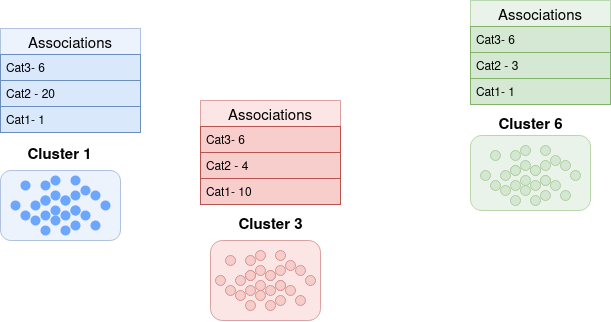

The diagram above was exported from draw.io. Its source (the exported page's mxGraphModel, read from the mxfile embedded in the PNG):
<mxGraphModel dx="1619" dy="869" grid="1" gridSize="10" guides="1" tooltips="1" connect="1" arrows="1" fold="1" page="1" pageScale="1" pageWidth="850" pageHeight="1100" math="0" shadow="0">
  <root>
    <mxCell id="0" />
    <mxCell id="1" parent="0" />
    <mxCell id="tCPOqOkGfZuZGUnRD7w5-1" value="" style="shape=ellipse;fillColor=#0065FF;strokeColor=none;html=1;sketch=0;" vertex="1" parent="1">
      <mxGeometry x="180" y="270" width="10" height="10" as="geometry" />
    </mxCell>
    <mxCell id="tCPOqOkGfZuZGUnRD7w5-11" value="" style="shape=ellipse;fillColor=#0065FF;strokeColor=none;html=1;sketch=0;" vertex="1" parent="1">
      <mxGeometry x="170" y="290" width="10" height="10" as="geometry" />
    </mxCell>
    <mxCell id="tCPOqOkGfZuZGUnRD7w5-12" value="" style="shape=ellipse;fillColor=#0065FF;strokeColor=none;html=1;sketch=0;" vertex="1" parent="1">
      <mxGeometry x="190" y="290" width="10" height="10" as="geometry" />
    </mxCell>
    <mxCell id="tCPOqOkGfZuZGUnRD7w5-13" value="" style="shape=ellipse;fillColor=#0065FF;strokeColor=none;html=1;sketch=0;" vertex="1" parent="1">
      <mxGeometry x="200" y="270" width="10" height="10" as="geometry" />
    </mxCell>
    <mxCell id="tCPOqOkGfZuZGUnRD7w5-14" value="" style="shape=ellipse;fillColor=#0065FF;strokeColor=none;html=1;sketch=0;" vertex="1" parent="1">
      <mxGeometry x="180" y="300" width="10" height="10" as="geometry" />
    </mxCell>
    <mxCell id="tCPOqOkGfZuZGUnRD7w5-15" value="" style="shape=ellipse;fillColor=#0065FF;strokeColor=none;html=1;sketch=0;" vertex="1" parent="1">
      <mxGeometry x="200" y="300" width="10" height="10" as="geometry" />
    </mxCell>
    <mxCell id="tCPOqOkGfZuZGUnRD7w5-18" value="" style="shape=ellipse;fillColor=#0065FF;strokeColor=none;html=1;sketch=0;" vertex="1" parent="1">
      <mxGeometry x="210" y="280" width="10" height="10" as="geometry" />
    </mxCell>
    <mxCell id="tCPOqOkGfZuZGUnRD7w5-19" value="" style="shape=ellipse;fillColor=#0065FF;strokeColor=none;html=1;sketch=0;" vertex="1" parent="1">
      <mxGeometry x="150" y="275" width="10" height="10" as="geometry" />
    </mxCell>
    <mxCell id="tCPOqOkGfZuZGUnRD7w5-20" value="" style="shape=ellipse;fillColor=#0065FF;strokeColor=none;html=1;sketch=0;" vertex="1" parent="1">
      <mxGeometry x="140" y="295" width="10" height="10" as="geometry" />
    </mxCell>
    <mxCell id="tCPOqOkGfZuZGUnRD7w5-21" value="" style="shape=ellipse;fillColor=#0065FF;strokeColor=none;html=1;sketch=0;" vertex="1" parent="1">
      <mxGeometry x="160" y="295" width="10" height="10" as="geometry" />
    </mxCell>
    <mxCell id="tCPOqOkGfZuZGUnRD7w5-22" value="" style="shape=ellipse;fillColor=#0065FF;strokeColor=none;html=1;sketch=0;" vertex="1" parent="1">
      <mxGeometry x="170" y="275" width="10" height="10" as="geometry" />
    </mxCell>
    <mxCell id="tCPOqOkGfZuZGUnRD7w5-23" value="" style="shape=ellipse;fillColor=#0065FF;strokeColor=none;html=1;sketch=0;" vertex="1" parent="1">
      <mxGeometry x="150" y="305" width="10" height="10" as="geometry" />
    </mxCell>
    <mxCell id="tCPOqOkGfZuZGUnRD7w5-24" value="" style="shape=ellipse;fillColor=#0065FF;strokeColor=none;html=1;sketch=0;" vertex="1" parent="1">
      <mxGeometry x="170" y="305" width="10" height="10" as="geometry" />
    </mxCell>
    <mxCell id="tCPOqOkGfZuZGUnRD7w5-25" value="" style="shape=ellipse;fillColor=#0065FF;strokeColor=none;html=1;sketch=0;" vertex="1" parent="1">
      <mxGeometry x="180" y="285" width="10" height="10" as="geometry" />
    </mxCell>
    <mxCell id="tCPOqOkGfZuZGUnRD7w5-33" value="" style="shape=ellipse;fillColor=#0065FF;strokeColor=none;html=1;sketch=0;" vertex="1" parent="1">
      <mxGeometry x="130" y="260" width="10" height="10" as="geometry" />
    </mxCell>
    <mxCell id="tCPOqOkGfZuZGUnRD7w5-34" value="" style="shape=ellipse;fillColor=#0065FF;strokeColor=none;html=1;sketch=0;" vertex="1" parent="1">
      <mxGeometry x="120" y="280" width="10" height="10" as="geometry" />
    </mxCell>
    <mxCell id="tCPOqOkGfZuZGUnRD7w5-35" value="" style="shape=ellipse;fillColor=#0065FF;strokeColor=none;html=1;sketch=0;" vertex="1" parent="1">
      <mxGeometry x="140" y="280" width="10" height="10" as="geometry" />
    </mxCell>
    <mxCell id="tCPOqOkGfZuZGUnRD7w5-36" value="" style="shape=ellipse;fillColor=#0065FF;strokeColor=none;html=1;sketch=0;" vertex="1" parent="1">
      <mxGeometry x="150" y="260" width="10" height="10" as="geometry" />
    </mxCell>
    <mxCell id="tCPOqOkGfZuZGUnRD7w5-37" value="" style="shape=ellipse;fillColor=#0065FF;strokeColor=none;html=1;sketch=0;" vertex="1" parent="1">
      <mxGeometry x="130" y="290" width="10" height="10" as="geometry" />
    </mxCell>
    <mxCell id="tCPOqOkGfZuZGUnRD7w5-38" value="" style="shape=ellipse;fillColor=#0065FF;strokeColor=none;html=1;sketch=0;" vertex="1" parent="1">
      <mxGeometry x="150" y="290" width="10" height="10" as="geometry" />
    </mxCell>
    <mxCell id="tCPOqOkGfZuZGUnRD7w5-39" value="" style="shape=ellipse;fillColor=#0065FF;strokeColor=none;html=1;sketch=0;" vertex="1" parent="1">
      <mxGeometry x="160" y="270" width="10" height="10" as="geometry" />
    </mxCell>
    <mxCell id="tCPOqOkGfZuZGUnRD7w5-47" value="" style="shape=ellipse;fillColor=#0065FF;strokeColor=none;html=1;sketch=0;" vertex="1" parent="1">
      <mxGeometry x="160" y="255" width="10" height="10" as="geometry" />
    </mxCell>
    <mxCell id="tCPOqOkGfZuZGUnRD7w5-48" value="" style="shape=ellipse;fillColor=#0065FF;strokeColor=none;html=1;sketch=0;" vertex="1" parent="1">
      <mxGeometry x="150" y="275" width="10" height="10" as="geometry" />
    </mxCell>
    <mxCell id="tCPOqOkGfZuZGUnRD7w5-49" value="" style="shape=ellipse;fillColor=#0065FF;strokeColor=none;html=1;sketch=0;" vertex="1" parent="1">
      <mxGeometry x="170" y="275" width="10" height="10" as="geometry" />
    </mxCell>
    <mxCell id="tCPOqOkGfZuZGUnRD7w5-50" value="" style="shape=ellipse;fillColor=#0065FF;strokeColor=none;html=1;sketch=0;" vertex="1" parent="1">
      <mxGeometry x="180" y="255" width="10" height="10" as="geometry" />
    </mxCell>
    <mxCell id="tCPOqOkGfZuZGUnRD7w5-51" value="" style="shape=ellipse;fillColor=#0065FF;strokeColor=none;html=1;sketch=0;" vertex="1" parent="1">
      <mxGeometry x="160" y="285" width="10" height="10" as="geometry" />
    </mxCell>
    <mxCell id="tCPOqOkGfZuZGUnRD7w5-52" value="" style="shape=ellipse;fillColor=#0065FF;strokeColor=none;html=1;sketch=0;" vertex="1" parent="1">
      <mxGeometry x="180" y="285" width="10" height="10" as="geometry" />
    </mxCell>
    <mxCell id="tCPOqOkGfZuZGUnRD7w5-53" value="" style="shape=ellipse;fillColor=#0065FF;strokeColor=none;html=1;sketch=0;" vertex="1" parent="1">
      <mxGeometry x="190" y="265" width="10" height="10" as="geometry" />
    </mxCell>
    <mxCell id="tCPOqOkGfZuZGUnRD7w5-54" value="" style="shape=ellipse;fillColor=#f8cecc;strokeColor=#b85450;html=1;sketch=0;" vertex="1" parent="1">
      <mxGeometry x="385" y="345" width="10" height="10" as="geometry" />
    </mxCell>
    <mxCell id="tCPOqOkGfZuZGUnRD7w5-55" value="" style="shape=ellipse;fillColor=#f8cecc;strokeColor=#b85450;html=1;sketch=0;" vertex="1" parent="1">
      <mxGeometry x="375" y="365" width="10" height="10" as="geometry" />
    </mxCell>
    <mxCell id="tCPOqOkGfZuZGUnRD7w5-56" value="" style="shape=ellipse;fillColor=#f8cecc;strokeColor=#b85450;html=1;sketch=0;" vertex="1" parent="1">
      <mxGeometry x="395" y="365" width="10" height="10" as="geometry" />
    </mxCell>
    <mxCell id="tCPOqOkGfZuZGUnRD7w5-57" value="" style="shape=ellipse;fillColor=#f8cecc;strokeColor=#b85450;html=1;sketch=0;" vertex="1" parent="1">
      <mxGeometry x="405" y="345" width="10" height="10" as="geometry" />
    </mxCell>
    <mxCell id="tCPOqOkGfZuZGUnRD7w5-58" value="" style="shape=ellipse;fillColor=#f8cecc;strokeColor=#b85450;html=1;sketch=0;" vertex="1" parent="1">
      <mxGeometry x="385" y="375" width="10" height="10" as="geometry" />
    </mxCell>
    <mxCell id="tCPOqOkGfZuZGUnRD7w5-59" value="" style="shape=ellipse;fillColor=#f8cecc;strokeColor=#b85450;html=1;sketch=0;" vertex="1" parent="1">
      <mxGeometry x="405" y="375" width="10" height="10" as="geometry" />
    </mxCell>
    <mxCell id="tCPOqOkGfZuZGUnRD7w5-60" value="" style="shape=ellipse;fillColor=#f8cecc;strokeColor=#b85450;html=1;sketch=0;" vertex="1" parent="1">
      <mxGeometry x="415" y="355" width="10" height="10" as="geometry" />
    </mxCell>
    <mxCell id="tCPOqOkGfZuZGUnRD7w5-61" value="" style="shape=ellipse;fillColor=#f8cecc;strokeColor=#b85450;html=1;sketch=0;" vertex="1" parent="1">
      <mxGeometry x="355" y="350" width="10" height="10" as="geometry" />
    </mxCell>
    <mxCell id="tCPOqOkGfZuZGUnRD7w5-62" value="" style="shape=ellipse;fillColor=#f8cecc;strokeColor=#b85450;html=1;sketch=0;" vertex="1" parent="1">
      <mxGeometry x="345" y="370" width="10" height="10" as="geometry" />
    </mxCell>
    <mxCell id="tCPOqOkGfZuZGUnRD7w5-63" value="" style="shape=ellipse;fillColor=#f8cecc;strokeColor=#b85450;html=1;sketch=0;" vertex="1" parent="1">
      <mxGeometry x="365" y="370" width="10" height="10" as="geometry" />
    </mxCell>
    <mxCell id="tCPOqOkGfZuZGUnRD7w5-64" value="" style="shape=ellipse;fillColor=#f8cecc;strokeColor=#b85450;html=1;sketch=0;" vertex="1" parent="1">
      <mxGeometry x="375" y="350" width="10" height="10" as="geometry" />
    </mxCell>
    <mxCell id="tCPOqOkGfZuZGUnRD7w5-65" value="" style="shape=ellipse;fillColor=#f8cecc;strokeColor=#b85450;html=1;sketch=0;" vertex="1" parent="1">
      <mxGeometry x="355" y="380" width="10" height="10" as="geometry" />
    </mxCell>
    <mxCell id="tCPOqOkGfZuZGUnRD7w5-66" value="" style="shape=ellipse;fillColor=#f8cecc;strokeColor=#b85450;html=1;sketch=0;" vertex="1" parent="1">
      <mxGeometry x="375" y="380" width="10" height="10" as="geometry" />
    </mxCell>
    <mxCell id="tCPOqOkGfZuZGUnRD7w5-67" value="" style="shape=ellipse;fillColor=#f8cecc;strokeColor=#b85450;html=1;sketch=0;" vertex="1" parent="1">
      <mxGeometry x="385" y="360" width="10" height="10" as="geometry" />
    </mxCell>
    <mxCell id="tCPOqOkGfZuZGUnRD7w5-68" value="" style="shape=ellipse;fillColor=#f8cecc;strokeColor=#b85450;html=1;sketch=0;" vertex="1" parent="1">
      <mxGeometry x="335" y="335" width="10" height="10" as="geometry" />
    </mxCell>
    <mxCell id="tCPOqOkGfZuZGUnRD7w5-69" value="" style="shape=ellipse;fillColor=#f8cecc;strokeColor=#b85450;html=1;sketch=0;" vertex="1" parent="1">
      <mxGeometry x="325" y="355" width="10" height="10" as="geometry" />
    </mxCell>
    <mxCell id="tCPOqOkGfZuZGUnRD7w5-70" value="" style="shape=ellipse;fillColor=#f8cecc;strokeColor=#b85450;html=1;sketch=0;" vertex="1" parent="1">
      <mxGeometry x="345" y="355" width="10" height="10" as="geometry" />
    </mxCell>
    <mxCell id="tCPOqOkGfZuZGUnRD7w5-71" value="" style="shape=ellipse;fillColor=#f8cecc;strokeColor=#b85450;html=1;sketch=0;" vertex="1" parent="1">
      <mxGeometry x="355" y="335" width="10" height="10" as="geometry" />
    </mxCell>
    <mxCell id="tCPOqOkGfZuZGUnRD7w5-72" value="" style="shape=ellipse;fillColor=#f8cecc;strokeColor=#b85450;html=1;sketch=0;" vertex="1" parent="1">
      <mxGeometry x="335" y="365" width="10" height="10" as="geometry" />
    </mxCell>
    <mxCell id="tCPOqOkGfZuZGUnRD7w5-73" value="" style="shape=ellipse;fillColor=#f8cecc;strokeColor=#b85450;html=1;sketch=0;" vertex="1" parent="1">
      <mxGeometry x="355" y="365" width="10" height="10" as="geometry" />
    </mxCell>
    <mxCell id="tCPOqOkGfZuZGUnRD7w5-74" value="" style="shape=ellipse;fillColor=#f8cecc;strokeColor=#b85450;html=1;sketch=0;" vertex="1" parent="1">
      <mxGeometry x="365" y="345" width="10" height="10" as="geometry" />
    </mxCell>
    <mxCell id="tCPOqOkGfZuZGUnRD7w5-75" value="" style="shape=ellipse;fillColor=#f8cecc;strokeColor=#b85450;html=1;sketch=0;" vertex="1" parent="1">
      <mxGeometry x="365" y="330" width="10" height="10" as="geometry" />
    </mxCell>
    <mxCell id="tCPOqOkGfZuZGUnRD7w5-76" value="" style="shape=ellipse;fillColor=#f8cecc;strokeColor=#b85450;html=1;sketch=0;" vertex="1" parent="1">
      <mxGeometry x="355" y="350" width="10" height="10" as="geometry" />
    </mxCell>
    <mxCell id="tCPOqOkGfZuZGUnRD7w5-77" value="" style="shape=ellipse;fillColor=#f8cecc;strokeColor=#b85450;html=1;sketch=0;" vertex="1" parent="1">
      <mxGeometry x="375" y="350" width="10" height="10" as="geometry" />
    </mxCell>
    <mxCell id="tCPOqOkGfZuZGUnRD7w5-78" value="" style="shape=ellipse;fillColor=#f8cecc;strokeColor=#b85450;html=1;sketch=0;" vertex="1" parent="1">
      <mxGeometry x="385" y="330" width="10" height="10" as="geometry" />
    </mxCell>
    <mxCell id="tCPOqOkGfZuZGUnRD7w5-79" value="" style="shape=ellipse;fillColor=#f8cecc;strokeColor=#b85450;html=1;sketch=0;" vertex="1" parent="1">
      <mxGeometry x="365" y="360" width="10" height="10" as="geometry" />
    </mxCell>
    <mxCell id="tCPOqOkGfZuZGUnRD7w5-80" value="" style="shape=ellipse;fillColor=#f8cecc;strokeColor=#b85450;html=1;sketch=0;" vertex="1" parent="1">
      <mxGeometry x="385" y="360" width="10" height="10" as="geometry" />
    </mxCell>
    <mxCell id="tCPOqOkGfZuZGUnRD7w5-81" value="" style="shape=ellipse;fillColor=#f8cecc;strokeColor=#b85450;html=1;sketch=0;" vertex="1" parent="1">
      <mxGeometry x="395" y="340" width="10" height="10" as="geometry" />
    </mxCell>
    <mxCell id="tCPOqOkGfZuZGUnRD7w5-82" value="" style="shape=ellipse;fillColor=#d5e8d4;strokeColor=#82b366;html=1;sketch=0;" vertex="1" parent="1">
      <mxGeometry x="650" y="240" width="10" height="10" as="geometry" />
    </mxCell>
    <mxCell id="tCPOqOkGfZuZGUnRD7w5-83" value="" style="shape=ellipse;fillColor=#d5e8d4;strokeColor=#82b366;html=1;sketch=0;" vertex="1" parent="1">
      <mxGeometry x="640" y="260" width="10" height="10" as="geometry" />
    </mxCell>
    <mxCell id="tCPOqOkGfZuZGUnRD7w5-84" value="" style="shape=ellipse;fillColor=#d5e8d4;strokeColor=#82b366;html=1;sketch=0;" vertex="1" parent="1">
      <mxGeometry x="660" y="260" width="10" height="10" as="geometry" />
    </mxCell>
    <mxCell id="tCPOqOkGfZuZGUnRD7w5-85" value="" style="shape=ellipse;fillColor=#d5e8d4;strokeColor=#82b366;html=1;sketch=0;" vertex="1" parent="1">
      <mxGeometry x="670" y="240" width="10" height="10" as="geometry" />
    </mxCell>
    <mxCell id="tCPOqOkGfZuZGUnRD7w5-86" value="" style="shape=ellipse;fillColor=#d5e8d4;strokeColor=#82b366;html=1;sketch=0;" vertex="1" parent="1">
      <mxGeometry x="650" y="270" width="10" height="10" as="geometry" />
    </mxCell>
    <mxCell id="tCPOqOkGfZuZGUnRD7w5-87" value="" style="shape=ellipse;fillColor=#d5e8d4;strokeColor=#82b366;html=1;sketch=0;" vertex="1" parent="1">
      <mxGeometry x="670" y="270" width="10" height="10" as="geometry" />
    </mxCell>
    <mxCell id="tCPOqOkGfZuZGUnRD7w5-88" value="" style="shape=ellipse;fillColor=#d5e8d4;strokeColor=#82b366;html=1;sketch=0;" vertex="1" parent="1">
      <mxGeometry x="680" y="250" width="10" height="10" as="geometry" />
    </mxCell>
    <mxCell id="tCPOqOkGfZuZGUnRD7w5-89" value="" style="shape=ellipse;fillColor=#d5e8d4;strokeColor=#82b366;html=1;sketch=0;" vertex="1" parent="1">
      <mxGeometry x="620" y="245" width="10" height="10" as="geometry" />
    </mxCell>
    <mxCell id="tCPOqOkGfZuZGUnRD7w5-90" value="" style="shape=ellipse;fillColor=#d5e8d4;strokeColor=#82b366;html=1;sketch=0;" vertex="1" parent="1">
      <mxGeometry x="610" y="265" width="10" height="10" as="geometry" />
    </mxCell>
    <mxCell id="tCPOqOkGfZuZGUnRD7w5-91" value="" style="shape=ellipse;fillColor=#d5e8d4;strokeColor=#82b366;html=1;sketch=0;" vertex="1" parent="1">
      <mxGeometry x="630" y="265" width="10" height="10" as="geometry" />
    </mxCell>
    <mxCell id="tCPOqOkGfZuZGUnRD7w5-92" value="" style="shape=ellipse;fillColor=#d5e8d4;strokeColor=#82b366;html=1;sketch=0;" vertex="1" parent="1">
      <mxGeometry x="640" y="245" width="10" height="10" as="geometry" />
    </mxCell>
    <mxCell id="tCPOqOkGfZuZGUnRD7w5-93" value="" style="shape=ellipse;fillColor=#d5e8d4;strokeColor=#82b366;html=1;sketch=0;" vertex="1" parent="1">
      <mxGeometry x="620" y="275" width="10" height="10" as="geometry" />
    </mxCell>
    <mxCell id="tCPOqOkGfZuZGUnRD7w5-94" value="" style="shape=ellipse;fillColor=#d5e8d4;strokeColor=#82b366;html=1;sketch=0;" vertex="1" parent="1">
      <mxGeometry x="640" y="275" width="10" height="10" as="geometry" />
    </mxCell>
    <mxCell id="tCPOqOkGfZuZGUnRD7w5-95" value="" style="shape=ellipse;fillColor=#d5e8d4;strokeColor=#82b366;html=1;sketch=0;" vertex="1" parent="1">
      <mxGeometry x="650" y="255" width="10" height="10" as="geometry" />
    </mxCell>
    <mxCell id="tCPOqOkGfZuZGUnRD7w5-96" value="" style="shape=ellipse;fillColor=#d5e8d4;strokeColor=#82b366;html=1;sketch=0;" vertex="1" parent="1">
      <mxGeometry x="600" y="230" width="10" height="10" as="geometry" />
    </mxCell>
    <mxCell id="tCPOqOkGfZuZGUnRD7w5-97" value="" style="shape=ellipse;fillColor=#d5e8d4;strokeColor=#82b366;html=1;sketch=0;" vertex="1" parent="1">
      <mxGeometry x="590" y="250" width="10" height="10" as="geometry" />
    </mxCell>
    <mxCell id="tCPOqOkGfZuZGUnRD7w5-98" value="" style="shape=ellipse;fillColor=#d5e8d4;strokeColor=#82b366;html=1;sketch=0;" vertex="1" parent="1">
      <mxGeometry x="610" y="250" width="10" height="10" as="geometry" />
    </mxCell>
    <mxCell id="tCPOqOkGfZuZGUnRD7w5-99" value="" style="shape=ellipse;fillColor=#d5e8d4;strokeColor=#82b366;html=1;sketch=0;" vertex="1" parent="1">
      <mxGeometry x="620" y="230" width="10" height="10" as="geometry" />
    </mxCell>
    <mxCell id="tCPOqOkGfZuZGUnRD7w5-100" value="" style="shape=ellipse;fillColor=#d5e8d4;strokeColor=#82b366;html=1;sketch=0;" vertex="1" parent="1">
      <mxGeometry x="600" y="260" width="10" height="10" as="geometry" />
    </mxCell>
    <mxCell id="tCPOqOkGfZuZGUnRD7w5-101" value="" style="shape=ellipse;fillColor=#d5e8d4;strokeColor=#82b366;html=1;sketch=0;" vertex="1" parent="1">
      <mxGeometry x="620" y="260" width="10" height="10" as="geometry" />
    </mxCell>
    <mxCell id="tCPOqOkGfZuZGUnRD7w5-102" value="" style="shape=ellipse;fillColor=#d5e8d4;strokeColor=#82b366;html=1;sketch=0;" vertex="1" parent="1">
      <mxGeometry x="630" y="240" width="10" height="10" as="geometry" />
    </mxCell>
    <mxCell id="tCPOqOkGfZuZGUnRD7w5-103" value="" style="shape=ellipse;fillColor=#d5e8d4;strokeColor=#82b366;html=1;sketch=0;" vertex="1" parent="1">
      <mxGeometry x="630" y="225" width="10" height="10" as="geometry" />
    </mxCell>
    <mxCell id="tCPOqOkGfZuZGUnRD7w5-104" value="" style="shape=ellipse;fillColor=#d5e8d4;strokeColor=#82b366;html=1;sketch=0;" vertex="1" parent="1">
      <mxGeometry x="620" y="245" width="10" height="10" as="geometry" />
    </mxCell>
    <mxCell id="tCPOqOkGfZuZGUnRD7w5-105" value="" style="shape=ellipse;fillColor=#d5e8d4;strokeColor=#82b366;html=1;sketch=0;" vertex="1" parent="1">
      <mxGeometry x="640" y="245" width="10" height="10" as="geometry" />
    </mxCell>
    <mxCell id="tCPOqOkGfZuZGUnRD7w5-106" value="" style="shape=ellipse;fillColor=#d5e8d4;strokeColor=#82b366;html=1;sketch=0;" vertex="1" parent="1">
      <mxGeometry x="650" y="225" width="10" height="10" as="geometry" />
    </mxCell>
    <mxCell id="tCPOqOkGfZuZGUnRD7w5-107" value="" style="shape=ellipse;fillColor=#d5e8d4;strokeColor=#82b366;html=1;sketch=0;" vertex="1" parent="1">
      <mxGeometry x="630" y="255" width="10" height="10" as="geometry" />
    </mxCell>
    <mxCell id="tCPOqOkGfZuZGUnRD7w5-108" value="" style="shape=ellipse;fillColor=#d5e8d4;strokeColor=#82b366;html=1;sketch=0;" vertex="1" parent="1">
      <mxGeometry x="650" y="255" width="10" height="10" as="geometry" />
    </mxCell>
    <mxCell id="tCPOqOkGfZuZGUnRD7w5-109" value="" style="shape=ellipse;fillColor=#d5e8d4;strokeColor=#82b366;html=1;sketch=0;" vertex="1" parent="1">
      <mxGeometry x="660" y="235" width="10" height="10" as="geometry" />
    </mxCell>
    <mxCell id="tCPOqOkGfZuZGUnRD7w5-193" value="" style="rounded=1;whiteSpace=wrap;html=1;opacity=50;fillColor=#f8cecc;strokeColor=#b85450;" vertex="1" parent="1">
      <mxGeometry x="320" y="320" width="110" height="80" as="geometry" />
    </mxCell>
    <mxCell id="tCPOqOkGfZuZGUnRD7w5-195" value="" style="rounded=1;whiteSpace=wrap;html=1;opacity=50;fillColor=#dae8fc;strokeColor=#6c8ebf;" vertex="1" parent="1">
      <mxGeometry x="110" y="250" width="120" height="70" as="geometry" />
    </mxCell>
    <mxCell id="tCPOqOkGfZuZGUnRD7w5-196" value="" style="rounded=1;whiteSpace=wrap;html=1;opacity=50;fillColor=#d5e8d4;strokeColor=#82b366;" vertex="1" parent="1">
      <mxGeometry x="580" y="215" width="120" height="75" as="geometry" />
    </mxCell>
    <mxCell id="tCPOqOkGfZuZGUnRD7w5-198" value="Cluster 1" style="text;html=1;strokeColor=none;fillColor=none;align=center;verticalAlign=middle;whiteSpace=wrap;rounded=0;opacity=50;fontSize=15;fontStyle=1" vertex="1" parent="1">
      <mxGeometry x="127.5" y="225" width="85" height="20" as="geometry" />
    </mxCell>
    <mxCell id="tCPOqOkGfZuZGUnRD7w5-200" value="Cluster 3" style="text;html=1;strokeColor=none;fillColor=none;align=center;verticalAlign=middle;whiteSpace=wrap;rounded=0;opacity=50;fontSize=15;fontStyle=1" vertex="1" parent="1">
      <mxGeometry x="337.5" y="295" width="85" height="20" as="geometry" />
    </mxCell>
    <mxCell id="tCPOqOkGfZuZGUnRD7w5-203" value="Cluster 6" style="text;html=1;strokeColor=none;fillColor=none;align=center;verticalAlign=middle;whiteSpace=wrap;rounded=0;opacity=50;fontSize=15;fontStyle=1" vertex="1" parent="1">
      <mxGeometry x="597.5" y="195" width="85" height="20" as="geometry" />
    </mxCell>
    <mxCell id="tCPOqOkGfZuZGUnRD7w5-208" value="Associations" style="swimlane;fontStyle=0;childLayout=stackLayout;horizontal=1;startSize=26;horizontalStack=0;resizeParent=1;resizeParentMax=0;resizeLast=0;collapsible=1;marginBottom=0;fontSize=15;opacity=50;fillColor=#dae8fc;strokeColor=#6c8ebf;" vertex="1" parent="1">
      <mxGeometry x="110" y="108" width="140" height="104" as="geometry" />
    </mxCell>
    <mxCell id="tCPOqOkGfZuZGUnRD7w5-209" value="Cat3- 6" style="text;strokeColor=#6c8ebf;fillColor=#dae8fc;align=left;verticalAlign=top;spacingLeft=4;spacingRight=4;overflow=hidden;rotatable=0;points=[[0,0.5],[1,0.5]];portConstraint=eastwest;" vertex="1" parent="tCPOqOkGfZuZGUnRD7w5-208">
      <mxGeometry y="26" width="140" height="26" as="geometry" />
    </mxCell>
    <mxCell id="tCPOqOkGfZuZGUnRD7w5-210" value="Cat2 - 20" style="text;strokeColor=#6c8ebf;fillColor=#dae8fc;align=left;verticalAlign=top;spacingLeft=4;spacingRight=4;overflow=hidden;rotatable=0;points=[[0,0.5],[1,0.5]];portConstraint=eastwest;" vertex="1" parent="tCPOqOkGfZuZGUnRD7w5-208">
      <mxGeometry y="52" width="140" height="26" as="geometry" />
    </mxCell>
    <mxCell id="tCPOqOkGfZuZGUnRD7w5-211" value="Cat1- 1" style="text;strokeColor=#6c8ebf;fillColor=#dae8fc;align=left;verticalAlign=top;spacingLeft=4;spacingRight=4;overflow=hidden;rotatable=0;points=[[0,0.5],[1,0.5]];portConstraint=eastwest;" vertex="1" parent="tCPOqOkGfZuZGUnRD7w5-208">
      <mxGeometry y="78" width="140" height="26" as="geometry" />
    </mxCell>
    <mxCell id="tCPOqOkGfZuZGUnRD7w5-216" value="Associations" style="swimlane;fontStyle=0;childLayout=stackLayout;horizontal=1;startSize=26;horizontalStack=0;resizeParent=1;resizeParentMax=0;resizeLast=0;collapsible=1;marginBottom=0;fontSize=15;opacity=50;fillColor=#f8cecc;strokeColor=#b85450;" vertex="1" parent="1">
      <mxGeometry x="310" y="180" width="140" height="104" as="geometry" />
    </mxCell>
    <mxCell id="tCPOqOkGfZuZGUnRD7w5-217" value="Cat3- 6" style="text;strokeColor=#b85450;fillColor=#f8cecc;align=left;verticalAlign=top;spacingLeft=4;spacingRight=4;overflow=hidden;rotatable=0;points=[[0,0.5],[1,0.5]];portConstraint=eastwest;" vertex="1" parent="tCPOqOkGfZuZGUnRD7w5-216">
      <mxGeometry y="26" width="140" height="26" as="geometry" />
    </mxCell>
    <mxCell id="tCPOqOkGfZuZGUnRD7w5-218" value="Cat2 - 4" style="text;strokeColor=#b85450;fillColor=#f8cecc;align=left;verticalAlign=top;spacingLeft=4;spacingRight=4;overflow=hidden;rotatable=0;points=[[0,0.5],[1,0.5]];portConstraint=eastwest;" vertex="1" parent="tCPOqOkGfZuZGUnRD7w5-216">
      <mxGeometry y="52" width="140" height="26" as="geometry" />
    </mxCell>
    <mxCell id="tCPOqOkGfZuZGUnRD7w5-219" value="Cat1- 10" style="text;strokeColor=#b85450;fillColor=#f8cecc;align=left;verticalAlign=top;spacingLeft=4;spacingRight=4;overflow=hidden;rotatable=0;points=[[0,0.5],[1,0.5]];portConstraint=eastwest;" vertex="1" parent="tCPOqOkGfZuZGUnRD7w5-216">
      <mxGeometry y="78" width="140" height="26" as="geometry" />
    </mxCell>
    <mxCell id="tCPOqOkGfZuZGUnRD7w5-228" value="Associations" style="swimlane;fontStyle=0;childLayout=stackLayout;horizontal=1;startSize=26;horizontalStack=0;resizeParent=1;resizeParentMax=0;resizeLast=0;collapsible=1;marginBottom=0;fontSize=15;opacity=50;fillColor=#d5e8d4;strokeColor=#82b366;" vertex="1" parent="1">
      <mxGeometry x="580" y="80" width="140" height="104" as="geometry" />
    </mxCell>
    <mxCell id="tCPOqOkGfZuZGUnRD7w5-229" value="Cat3- 6" style="text;strokeColor=#82b366;fillColor=#d5e8d4;align=left;verticalAlign=top;spacingLeft=4;spacingRight=4;overflow=hidden;rotatable=0;points=[[0,0.5],[1,0.5]];portConstraint=eastwest;" vertex="1" parent="tCPOqOkGfZuZGUnRD7w5-228">
      <mxGeometry y="26" width="140" height="26" as="geometry" />
    </mxCell>
    <mxCell id="tCPOqOkGfZuZGUnRD7w5-230" value="Cat2 - 3" style="text;strokeColor=#82b366;fillColor=#d5e8d4;align=left;verticalAlign=top;spacingLeft=4;spacingRight=4;overflow=hidden;rotatable=0;points=[[0,0.5],[1,0.5]];portConstraint=eastwest;" vertex="1" parent="tCPOqOkGfZuZGUnRD7w5-228">
      <mxGeometry y="52" width="140" height="26" as="geometry" />
    </mxCell>
    <mxCell id="tCPOqOkGfZuZGUnRD7w5-231" value="Cat1- 1" style="text;strokeColor=#82b366;fillColor=#d5e8d4;align=left;verticalAlign=top;spacingLeft=4;spacingRight=4;overflow=hidden;rotatable=0;points=[[0,0.5],[1,0.5]];portConstraint=eastwest;" vertex="1" parent="tCPOqOkGfZuZGUnRD7w5-228">
      <mxGeometry y="78" width="140" height="26" as="geometry" />
    </mxCell>
  </root>
</mxGraphModel>